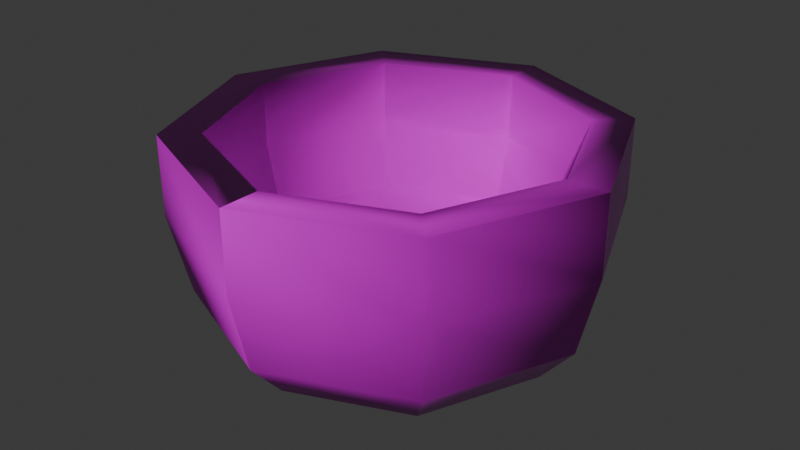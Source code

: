 # Source: bowl.blend  (saved by Blender 5.0.119; exported with 4.5.12 LTS)
import bpy
from mathutils import Matrix  # noqa: F401  (used for matrix-valued properties, if any)

bpy.ops.wm.read_factory_settings(use_empty=True)
scene = bpy.context.scene
scene.name = 'Scene'

# ---- collections
col_collection = bpy.data.collections.new('Collection'); scene.collection.children.link(col_collection)

# ---- images (referenced by path relative to the original .blend; pixels are not part of the script)
import os
ASSET_DIR = os.environ.get("B2B_ASSET_DIR", "")  # directory of the original .blend (textures are referenced by path, not embedded)
HERE = os.path.dirname(os.path.abspath(__file__))  # packed textures are extracted next to this script under _unpacked/

def load_image(name, relpath, width, height, colorspace="sRGB"):
    """Load a texture the original file referenced (path relative to the .blend, or extracted next to this script)."""
    p = next((c for c in (os.path.join(HERE, relpath), os.path.join(ASSET_DIR, relpath)) if relpath and os.path.exists(c)), "")
    if p:
        img = bpy.data.images.load(p, check_existing=True)
        img.name = name
    else:  # same state as the original file: an image datablock whose file is absent (Cycles renders it pink)
        img = bpy.data.images.new(name, width, height)
        img.source = "FILE"
        img.filepath = "//" + (relpath or name)
    img.colorspace_settings.name = colorspace
    return img
img_bowl_worm_001_height_png = load_image('bowl_WORM.001_Height.png', 'textures/bowl/bowl_WORM.001_Height.png', 1024, 1024, 'Non-Color')
img_bowl_worm_001_basecolor_png = load_image('bowl_WORM.001_BaseColor.png', 'textures/bowl/bowl_WORM.001_BaseColor.png', 1024, 1024, 'sRGB')
img_bowl_worm_001_metallic_png = load_image('bowl_WORM.001_Metallic.png', 'textures/bowl/bowl_WORM.001_Metallic.png', 1024, 1024, 'Non-Color')
img_bowl_worm_001_roughness_png = load_image('bowl_WORM.001_Roughness.png', 'textures/bowl/bowl_WORM.001_Roughness.png', 1024, 1024, 'Non-Color')
img_bowl_worm_001_normal_png = load_image('bowl_WORM.001_Normal.png', 'textures/bowl/bowl_WORM.001_Normal.png', 1024, 1024, 'Non-Color')

# ---- materials (node trees are filled in below, after node groups)
mat_worm_001 = bpy.data.materials.new('WORM.001')
mat_worm_001.use_backface_culling_lightprobe_volume = False
mat_worm_001.use_transparent_shadow = False

# ---- material node trees
mat_worm_001.use_nodes = True; mat_worm_001.node_tree.nodes.clear()
_N = mat_worm_001.node_tree.nodes; _L = mat_worm_001.node_tree.links
n0 = _N.new('ShaderNodeBsdfPrincipled'); n0.name = 'Principled BSDF'; n0.location = (10, 300)
n0.distribution = 'GGX'
n0.subsurface_method = 'RANDOM_WALK_SKIN'
n0.inputs[3].default_value = 1.45
n0.inputs[27].default_value = (0.0, 0.0, 0.0, 1.0)
n0.inputs[28].default_value = 1.0
n1 = _N.new('ShaderNodeOutputMaterial'); n1.name = 'Material Output'; n1.location = (300, 300)
n2 = _N.new('ShaderNodeTexImage'); n2.name = 'Image Texture'; n2.location = (84, -876)
n2.label = 'Displacement'
n2.image = img_bowl_worm_001_height_png
n3 = _N.new('ShaderNodeDisplacement'); n3.name = 'Displacement'; n3.location = (110, -400)
n4 = _N.new('ShaderNodeTexImage'); n4.name = 'Image Texture.001'; n4.location = (84, -36)
n4.label = 'Base Color'
n4.image = img_bowl_worm_001_basecolor_png
n5 = _N.new('ShaderNodeTexImage'); n5.name = 'Image Texture.002'; n5.location = (84, -316)
n5.label = 'Metallic'
n5.image = img_bowl_worm_001_metallic_png
n6 = _N.new('ShaderNodeTexImage'); n6.name = 'Image Texture.003'; n6.location = (84, -596)
n6.label = 'Roughness'
n6.image = img_bowl_worm_001_roughness_png
n7 = _N.new('ShaderNodeTexImage'); n7.name = 'Image Texture.004'; n7.location = (84, -1156)
n7.label = 'Normal'
n7.image = img_bowl_worm_001_normal_png
n8 = _N.new('ShaderNodeNormalMap'); n8.name = 'Normal Map'; n8.location = (-240, -620)
n9 = _N.new('ShaderNodeMapping'); n9.name = 'Mapping'; n9.location = (229, -36)
n10 = _N.new('NodeReroute'); n10.name = 'Reroute'; n10.location = (34, -706)
n10.width = 14
n10.socket_idname = 'NodeSocketVector'
n11 = _N.new('ShaderNodeTexCoord'); n11.name = 'Texture Coordinate'; n11.location = (29, -36)
n12 = _N.new('NodeFrame'); n12.name = 'Frame'; n12.location = (-1269, 336)
n12.label = 'Mapping'
n12.width = 398
n13 = _N.new('NodeFrame'); n13.name = 'Frame.001'; n13.location = (-624, 536)
n13.label = 'Textures'
n13.width = 353
n2.parent = n13
n4.parent = n13
n5.parent = n13
n6.parent = n13
n7.parent = n13
n9.parent = n12
n10.parent = n13
n11.parent = n12
_L.new(n0.outputs[0], n1.inputs[0])
_L.new(n2.outputs[0], n3.inputs[0])
_L.new(n3.outputs[0], n1.inputs[2])
_L.new(n4.outputs[0], n0.inputs[0])
_L.new(n5.outputs[0], n0.inputs[1])
_L.new(n6.outputs[0], n0.inputs[2])
_L.new(n7.outputs[0], n8.inputs[1])
_L.new(n8.outputs[0], n0.inputs[5])
_L.new(n10.outputs[0], n4.inputs[0])
_L.new(n10.outputs[0], n5.inputs[0])
_L.new(n10.outputs[0], n6.inputs[0])
_L.new(n10.outputs[0], n2.inputs[0])
_L.new(n10.outputs[0], n7.inputs[0])
_L.new(n9.outputs[0], n10.inputs[0])
_L.new(n11.outputs[2], n9.inputs[0])
n1.is_active_output = True

# ---- world
world_world = bpy.data.worlds.new('World'); scene.world = world_world
world_world.use_nodes = True; world_world.node_tree.nodes.clear()
_N = world_world.node_tree.nodes; _L = world_world.node_tree.links
n0 = _N.new('ShaderNodeOutputWorld'); n0.name = 'World Output'; n0.location = (200, 100)
n1 = _N.new('ShaderNodeBackground'); n1.name = 'Background'; n1.location = (-200, 100)
n1.inputs[0].default_value = (0.05088, 0.05088, 0.05088, 1.0)
_L.new(n1.outputs[0], n0.inputs[0])
n0.is_active_output = True
world_world.color = (0.05088, 0.05088, 0.05088)
world_world.sun_shadow_jitter_overblur = 0.0

# ---- meshes
me_bowl_lod_1 = bpy.data.meshes.new('Bowl-LOD-1')
me_bowl_lod_1.from_pydata([(2.903e-09, 0.1372, 0.03577), (-0.09703, 0.09703, 0.03577), (-0.1372, -7.203e-09, 0.03577), (-0.09703, -0.09703, 0.03577), (1.49e-08, -0.1372, 0.03577), (0.09703, -0.09703, 0.03577), (0.1372, 4.314e-10, 0.03577), (0.09703, 0.09703, 0.03577), (2.903e-09, 0.1647, 0.06658), (-0.1164, 0.1164, 0.06658), (-0.1647, -7.789e-09, 0.06658), (-0.1164, -0.1164, 0.06658), (1.73e-08, -0.1647, 0.06658), (0.1164, -0.1164, 0.06658), (0.1647, 1.372e-09, 0.06658), (0.1164, 0.1164, 0.06658), (2.085e-09, 0.1811, 0.1352), (-0.1281, 0.1281, 0.1352), (-0.1811, -7.937e-09, 0.1352), (-0.1281, -0.1281, 0.1352), (1.792e-08, -0.1811, 0.1352), (0.1281, -0.1281, 0.1352), (0.1811, 2.141e-09, 0.1352), (0.1281, 0.1281, 0.1352), (2.085e-09, 0.1811, 0.2038), (-0.1281, 0.1281, 0.2038), (-0.1811, -7.937e-09, 0.2038), (-0.1281, -0.1281, 0.2038), (1.792e-08, -0.1811, 0.2038), (0.1281, -0.1281, 0.2038), (0.1811, 2.141e-09, 0.2038), (0.1281, 0.1281, 0.2038), (-0.1184, 0.1184, -0.0009028), (3.328e-09, 0.1675, -0.0009028), (-0.1675, -8.621e-09, -0.0009028), (-0.1184, -0.1184, -0.0009028), (1.782e-08, -0.1675, -0.0009028), (0.1184, -0.1184, -0.0009028), (0.1675, 9.177e-11, -0.0009028), (0.1184, 0.1184, -0.0009028), (-0.1431, 0.1431, 0.03932), (3.432e-09, 0.2024, 0.03932), (-0.2024, -9.378e-09, 0.03932), (-0.1431, -0.1431, 0.03932), (2.087e-08, -0.2024, 0.03932), (0.1431, -0.1431, 0.03932), (0.2024, 1.032e-09, 0.03932), (0.1431, 0.1431, 0.03932), (-0.1571, 0.1571, 0.1219), (2.379e-09, 0.2222, 0.1219), (-0.2222, -9.47e-09, 0.1219), (-0.1571, -0.1571, 0.1219), (2.17e-08, -0.2222, 0.1219), (0.1571, -0.1571, 0.1219), (0.2222, 1.67e-09, 0.1219), (0.1571, 0.1571, 0.1219), (-0.1572, 0.1572, 0.204), (2.298e-09, 0.2223, 0.204), (-0.2223, -9.55e-09, 0.204), (-0.1572, -0.1572, 0.204), (2.169e-08, -0.2223, 0.204), (0.1572, -0.1572, 0.204), (0.2223, 1.698e-09, 0.204), (0.1572, 0.1572, 0.204), (8.382e-09, -7.451e-09, -0.0009028), (8.382e-09, -3.725e-09, 0.03577)], [], [(7, 6, 14, 15), (5, 4, 12, 13), (3, 2, 10, 11), (1, 0, 8, 9), (0, 7, 15, 8), (6, 5, 13, 14), (4, 3, 11, 12), (2, 1, 9, 10), (8, 15, 23, 16), (14, 13, 21, 22), (12, 11, 19, 20), (10, 9, 17, 18), (15, 14, 22, 23), (13, 12, 20, 21), (11, 10, 18, 19), (9, 8, 16, 17), (21, 20, 28, 29), (19, 18, 26, 27), (17, 16, 24, 25), (16, 23, 31, 24), (22, 21, 29, 30), (20, 19, 27, 28), (18, 17, 25, 26), (23, 22, 30, 31), (0, 1, 65), (2, 3, 65), (4, 5, 65), (6, 7, 65), (39, 47, 46, 38), (37, 45, 44, 36), (35, 43, 42, 34), (32, 40, 41, 33), (33, 41, 47, 39), (38, 46, 45, 37), (36, 44, 43, 35), (34, 42, 40, 32), (41, 49, 55, 47), (46, 54, 53, 45), (44, 52, 51, 43), (42, 50, 48, 40), (47, 55, 54, 46), (45, 53, 52, 44), (43, 51, 50, 42), (40, 48, 49, 41), (53, 61, 60, 52), (51, 59, 58, 50), (48, 56, 57, 49), (49, 57, 63, 55), (54, 62, 61, 53), (52, 60, 59, 51), (50, 58, 56, 48), (55, 63, 62, 54), (32, 33, 64), (35, 34, 64), (37, 36, 64), (39, 38, 64), (30, 62, 63, 31), (28, 60, 61, 29), (26, 58, 59, 27), (24, 57, 56, 25), (31, 63, 57, 24), (29, 61, 62, 30), (27, 59, 60, 28), (25, 56, 58, 26), (33, 39, 64), (38, 37, 64), (36, 35, 64), (34, 32, 64), (7, 0, 65), (5, 6, 65), (3, 4, 65), (1, 2, 65)])
me_bowl_lod_1.polygons.foreach_set('use_smooth', [True] * 72)
_uv = me_bowl_lod_1.uv_layers.new(name='UVMap')
_uv.uv.foreach_set('vector', [0.5164, 0.2297, 0.4744, 0.1755, 0.4915, 0.1556, 0.54, 0.2179, 0.4164, 0.1433, 0.3508, 0.1344, 0.3479, 0.1075, 0.4246, 0.1191, 0.4292, 0.5071, 0.4914, 0.4512, 0.5163, 0.4697, 0.447, 0.5352, 0.5263, 0.3778, 0.5352, 0.2997, 0.5642, 0.2972, 0.5568, 0.3863, 0.5352, 0.2997, 0.5164, 0.2297, 0.54, 0.2179, 0.5642, 0.2972, 0.4744, 0.1755, 0.4164, 0.1433, 0.4246, 0.1191, 0.4915, 0.1556, 0.3479, 0.5393, 0.4292, 0.5071, 0.447, 0.5352, 0.3521, 0.5734, 0.4914, 0.4512, 0.5263, 0.3778, 0.5568, 0.3863, 0.5163, 0.4697, 0.5642, 0.2972, 0.54, 0.2179, 0.5827, 0.1936, 0.6165, 0.2898, 0.4915, 0.1556, 0.4246, 0.1191, 0.4399, 0.0766, 0.5207, 0.1199, 0.3521, 0.5734, 0.447, 0.5352, 0.4806, 0.5833, 0.3711, 0.6317, 0.5163, 0.4697, 0.5568, 0.3863, 0.6101, 0.3985, 0.5638, 0.502, 0.54, 0.2179, 0.4915, 0.1556, 0.5207, 0.1199, 0.5827, 0.1936, 0.4246, 0.1191, 0.3479, 0.1075, 0.3524, 0.062, 0.4399, 0.0766, 0.447, 0.5352, 0.5163, 0.4697, 0.5638, 0.502, 0.4806, 0.5833, 0.5568, 0.3863, 0.5642, 0.2972, 0.6165, 0.2898, 0.6101, 0.3985, 0.4399, 0.0766, 0.3524, 0.062, 0.3582, 0.02298, 0.4545, 0.03107, 0.4806, 0.5833, 0.5638, 0.502, 0.6157, 0.5382, 0.5171, 0.6393, 0.6101, 0.3985, 0.6165, 0.2898, 0.6746, 0.2814, 0.6678, 0.4121, 0.6165, 0.2898, 0.5827, 0.1936, 0.6289, 0.1672, 0.6746, 0.2814, 0.5207, 0.1199, 0.4399, 0.0766, 0.4545, 0.03107, 0.5524, 0.07973, 0.3711, 0.6317, 0.4806, 0.5833, 0.5171, 0.6393, 0.3951, 0.686, 0.5638, 0.502, 0.6101, 0.3985, 0.6678, 0.4121, 0.6157, 0.5382, 0.5827, 0.1936, 0.5207, 0.1199, 0.5524, 0.07973, 0.6289, 0.1672, 0.7048, 0.2997, 0.7628, 0.2418, 0.8037, 0.3406, 0.8447, 0.2418, 0.9026, 0.2997, 0.8037, 0.3406, 0.9026, 0.3816, 0.8447, 0.4395, 0.8037, 0.3406, 0.7628, 0.4395, 0.7048, 0.3816, 0.8037, 0.3406, 0.1657, 0.5964, 0.2064, 0.6044, 0.1711, 0.7134, 0.1328, 0.696, 0.07614, 0.7861, 0.1107, 0.8127, 0.02382, 0.9033, 0.0001536, 0.8646, 0.07649, 0.207, 0.1065, 0.1813, 0.1651, 0.2746, 0.1292, 0.2924, 0.1631, 0.3891, 0.2028, 0.3792, 0.2171, 0.4914, 0.1759, 0.4924, 0.1759, 0.4924, 0.2171, 0.4914, 0.2064, 0.6044, 0.1657, 0.5964, 0.1328, 0.696, 0.1711, 0.7134, 0.1107, 0.8127, 0.07614, 0.7861, 0.0001537, 0.1408, 0.01883, 0.1032, 0.1065, 0.1813, 0.07649, 0.207, 0.1292, 0.2924, 0.1651, 0.2746, 0.2028, 0.3792, 0.1631, 0.3891, 0.2171, 0.4914, 0.2814, 0.4918, 0.2692, 0.6189, 0.2064, 0.6044, 0.1711, 0.7134, 0.2296, 0.7402, 0.1638, 0.8519, 0.1107, 0.8127, 0.01883, 0.1032, 0.06218, 0.04749, 0.1552, 0.142, 0.1065, 0.1813, 0.1651, 0.2746, 0.2225, 0.2467, 0.2648, 0.3655, 0.2028, 0.3792, 0.2064, 0.6044, 0.2692, 0.6189, 0.2296, 0.7402, 0.1711, 0.7134, 0.1107, 0.8127, 0.1638, 0.8519, 0.07442, 0.9564, 0.02382, 0.9033, 0.1065, 0.1813, 0.1552, 0.142, 0.2225, 0.2467, 0.1651, 0.2746, 0.2028, 0.3792, 0.2648, 0.3655, 0.2814, 0.4918, 0.2171, 0.4914, 0.1638, 0.8519, 0.2174, 0.8902, 0.1273, 0.9998, 0.07442, 0.9564, 0.1552, 0.142, 0.2065, 0.1028, 0.279, 0.2187, 0.2225, 0.2467, 0.2648, 0.3655, 0.3303, 0.3495, 0.3476, 0.4915, 0.2814, 0.4918, 0.2814, 0.4918, 0.3476, 0.4915, 0.3336, 0.633, 0.2692, 0.6189, 0.2296, 0.7402, 0.2893, 0.7679, 0.2174, 0.8902, 0.1638, 0.8519, 0.06218, 0.04749, 0.1115, 0.0001536, 0.2065, 0.1028, 0.1552, 0.142, 0.2225, 0.2467, 0.279, 0.2187, 0.3303, 0.3495, 0.2648, 0.3655, 0.2692, 0.6189, 0.3336, 0.633, 0.2893, 0.7679, 0.2296, 0.7402, 0.7048, 0.07083, 0.7755, 0.0001536, 0.8255, 0.1208, 0.7755, 0.2415, 0.7048, 0.1708, 0.8255, 0.1208, 0.9462, 0.1708, 0.8755, 0.2415, 0.8255, 0.1208, 0.8755, 0.0001536, 0.9462, 0.07083, 0.8255, 0.1208, 0.5524, 0.07973, 0.5688, 0.05562, 0.6568, 0.1501, 0.6289, 0.1672, 0.3582, 0.02298, 0.3502, 0.0001536, 0.4601, 0.004837, 0.4545, 0.03107, 0.6157, 0.5382, 0.6445, 0.5595, 0.5359, 0.6688, 0.5171, 0.6393, 0.6746, 0.2814, 0.7045, 0.2764, 0.7034, 0.4197, 0.6678, 0.4121, 0.6289, 0.1672, 0.6568, 0.1501, 0.7045, 0.2764, 0.6746, 0.2814, 0.4545, 0.03107, 0.4601, 0.004837, 0.5688, 0.05562, 0.5524, 0.07973, 0.5171, 0.6393, 0.5359, 0.6688, 0.3941, 0.7227, 0.3951, 0.686, 0.6678, 0.4121, 0.7034, 0.4197, 0.6445, 0.5595, 0.6157, 0.5382, 0.7755, 0.0001536, 0.8755, 0.0001536, 0.8255, 0.1208, 0.9462, 0.07083, 0.9462, 0.1708, 0.8255, 0.1208, 0.8755, 0.2415, 0.7755, 0.2415, 0.8255, 0.1208, 0.7048, 0.1708, 0.7048, 0.07083, 0.8255, 0.1208, 0.7048, 0.3816, 0.7048, 0.2997, 0.8037, 0.3406, 0.8447, 0.4395, 0.7628, 0.4395, 0.8037, 0.3406, 0.9026, 0.2997, 0.9026, 0.3816, 0.8037, 0.3406, 0.7628, 0.2418, 0.8447, 0.2418, 0.8037, 0.3406])
me_bowl_lod_1.materials.append(mat_worm_001)
me_bowl_lod_1.update()

# ---- objects
ob_bowl_lod_1 = bpy.data.objects.new('Bowl-LOD-1', me_bowl_lod_1)

# ---- transforms, parenting, visibility, modifiers, constraints
ob_bowl_lod_1.location = (0.0, 0.0, 0.0)
_m = ob_bowl_lod_1.modifiers.new('Decimate', 'DECIMATE')

# ---- collection membership
col_collection.objects.link(ob_bowl_lod_1)

# ---- scene / render settings (as saved in the file)
scene.frame_start = 1; scene.frame_end = 250; scene.frame_set(1)
scene.render.engine = 'BLENDER_EEVEE_NEXT'
scene.render.bake_bias = 0.0
scene.render.bake_samples = 0
scene.cycles.sampling_pattern = 'TABULATED_SOBOL'
scene.eevee.use_volume_custom_range = False
bpy.context.view_layer.update()

# ---- added for rendering (the .blend has no active camera and no usable light): camera, sun
cam_auto = bpy.data.cameras.new('AutoCamera')
cam_auto.lens = 50.0
cam_auto.sensor_width = 36.0
cam_auto.clip_end = 1000.0
ob_auto_camera = bpy.data.objects.new('AutoCamera', cam_auto)
scene.collection.objects.link(ob_auto_camera)
ob_auto_camera.location = (0.611776, -0.734131, 0.590958)
ob_auto_camera.rotation_euler = (1.09748, -7.21219e-08, 0.694738)
scene.camera = ob_auto_camera
light_auto_sun = bpy.data.lights.new('AutoSun', 'SUN')
light_auto_sun.energy = 3.0
light_auto_sun.angle = 0.0523599
ob_auto_sun = bpy.data.objects.new('AutoSun', light_auto_sun)
scene.collection.objects.link(ob_auto_sun)
ob_auto_sun.rotation_euler = (0.872665, 0.174533, 0.523599)
bpy.context.view_layer.update()
